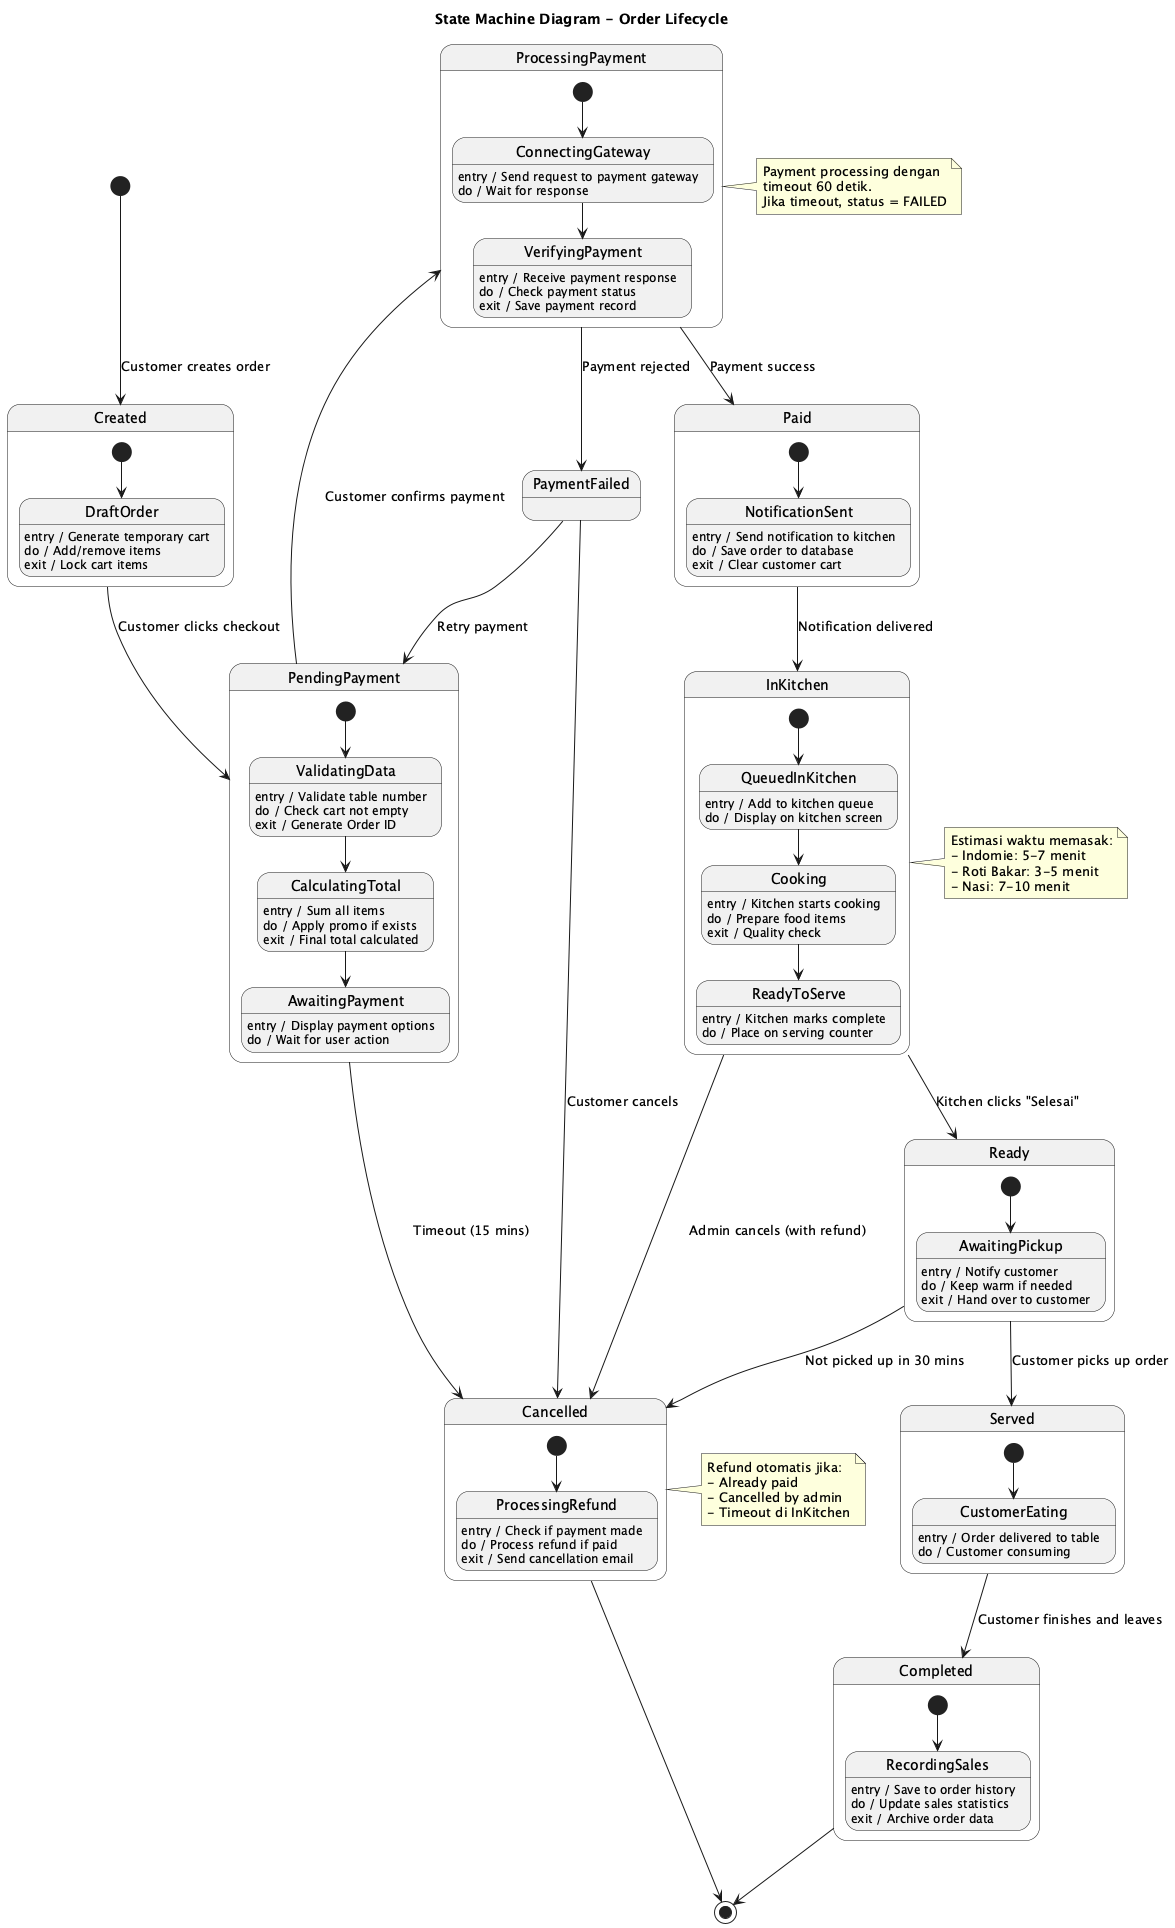

The diagram above was rendered by PlantUML. Its source (embedded in the PNG):
@startuml
title State Machine Diagram - Order Lifecycle

[*] --> Created : Customer creates order

state Created {
  [*] --> DraftOrder
  DraftOrder : entry / Generate temporary cart
  DraftOrder : do / Add/remove items
  DraftOrder : exit / Lock cart items
}

Created --> PendingPayment : Customer clicks checkout

state PendingPayment {
  [*] --> ValidatingData
  ValidatingData : entry / Validate table number
  ValidatingData : do / Check cart not empty
  ValidatingData : exit / Generate Order ID
  
  ValidatingData --> CalculatingTotal
  CalculatingTotal : entry / Sum all items
  CalculatingTotal : do / Apply promo if exists
  CalculatingTotal : exit / Final total calculated
  
  CalculatingTotal --> AwaitingPayment
  AwaitingPayment : entry / Display payment options
  AwaitingPayment : do / Wait for user action
}

PendingPayment --> ProcessingPayment : Customer confirms payment

state ProcessingPayment {
  [*] --> ConnectingGateway
  ConnectingGateway : entry / Send request to payment gateway
  ConnectingGateway : do / Wait for response
  
  ConnectingGateway --> VerifyingPayment
  VerifyingPayment : entry / Receive payment response
  VerifyingPayment : do / Check payment status
  VerifyingPayment : exit / Save payment record
}

ProcessingPayment --> PaymentFailed : Payment rejected
ProcessingPayment --> Paid : Payment success

PaymentFailed --> PendingPayment : Retry payment
PaymentFailed --> Cancelled : Customer cancels

state Paid {
  [*] --> NotificationSent
  NotificationSent : entry / Send notification to kitchen
  NotificationSent : do / Save order to database
  NotificationSent : exit / Clear customer cart
}

Paid --> InKitchen : Notification delivered

state InKitchen {
  [*] --> QueuedInKitchen
  QueuedInKitchen : entry / Add to kitchen queue
  QueuedInKitchen : do / Display on kitchen screen
  
  QueuedInKitchen --> Cooking
  Cooking : entry / Kitchen starts cooking
  Cooking : do / Prepare food items
  Cooking : exit / Quality check
  
  Cooking --> ReadyToServe
  ReadyToServe : entry / Kitchen marks complete
  ReadyToServe : do / Place on serving counter
}

InKitchen --> Ready : Kitchen clicks "Selesai"

state Ready {
  [*] --> AwaitingPickup
  AwaitingPickup : entry / Notify customer
  AwaitingPickup : do / Keep warm if needed
  AwaitingPickup : exit / Hand over to customer
}

Ready --> Served : Customer picks up order

state Served {
  [*] --> CustomerEating
  CustomerEating : entry / Order delivered to table
  CustomerEating : do / Customer consuming
}

Served --> Completed : Customer finishes and leaves

state Completed {
  [*] --> RecordingSales
  RecordingSales : entry / Save to order history
  RecordingSales : do / Update sales statistics
  RecordingSales : exit / Archive order data
}

Completed --> [*]

state Cancelled {
  [*] --> ProcessingRefund
  ProcessingRefund : entry / Check if payment made
  ProcessingRefund : do / Process refund if paid
  ProcessingRefund : exit / Send cancellation email
}

Cancelled --> [*]

' Additional transitions
PendingPayment --> Cancelled : Timeout (15 mins)
InKitchen --> Cancelled : Admin cancels (with refund)
Ready --> Cancelled : Not picked up in 30 mins

note right of ProcessingPayment
  Payment processing dengan
  timeout 60 detik.
  Jika timeout, status = FAILED
end note

note right of InKitchen
  Estimasi waktu memasak:
  - Indomie: 5-7 menit
  - Roti Bakar: 3-5 menit
  - Nasi: 7-10 menit
end note

note right of Cancelled
  Refund otomatis jika:
  - Already paid
  - Cancelled by admin
  - Timeout di InKitchen
end note

@enduml